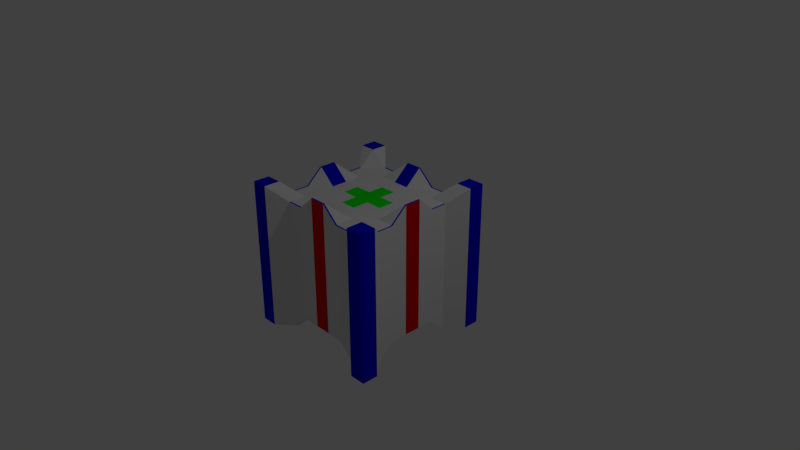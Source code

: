 # Source: code_block.blend  (saved by Blender 2.78.0; exported with 4.5.12 LTS)
import bpy
from mathutils import Matrix  # noqa: F401  (used for matrix-valued properties, if any)

bpy.ops.wm.read_factory_settings(use_empty=True)
scene = bpy.context.scene
scene.name = 'Scene'

# ---- collections
col_collection_1 = bpy.data.collections.new('Collection 1'); scene.collection.children.link(col_collection_1)

# ---- materials (node trees are filled in below, after node groups)
mat_blank = bpy.data.materials.new('blank')
mat_blank.alpha_threshold = 0.0
mat_blank.use_transparent_shadow = False
mat_blank.roughness = 0.5
mat_blue = bpy.data.materials.new('blue')
mat_blue.alpha_threshold = 0.0
mat_blue.use_transparent_shadow = False
mat_blue.diffuse_color = (0.0, 0.0, 0.8, 1.0)
mat_blue.roughness = 0.5
mat_red = bpy.data.materials.new('red')
mat_red.alpha_threshold = 0.0
mat_red.use_transparent_shadow = False
mat_red.diffuse_color = (0.8, 0.0, 0.0, 1.0)
mat_red.roughness = 0.5
mat_green = bpy.data.materials.new('green')
mat_green.alpha_threshold = 0.0
mat_green.use_transparent_shadow = False
mat_green.diffuse_color = (0.0, 1.0, 0.0, 1.0)
mat_green.roughness = 0.5

# ---- material node trees

# ---- world
world_world = bpy.data.worlds.new('World'); scene.world = world_world
world_world.color = (0.05088, 0.05088, 0.05088)
world_world.use_sun_shadow = False
world_world.sun_shadow_jitter_overblur = 0.0
world_world.cycles.sampling_method = 'MANUAL'

# ---- cameras
cam_camera = bpy.data.cameras.new('Camera')
cam_camera.clip_end = 100.0
cam_camera.lens = 35.0
cam_camera.sensor_width = 32.0
cam_camera.sensor_height = 18.0
cam_camera.ortho_scale = 7.314
cam_camera.dof.focus_distance = 0.0
cam_camera.dof.aperture_fstop = 128.0

# ---- lights
light_lamp = bpy.data.lights.new('Lamp', 'POINT')
light_lamp.transmission_factor = 0.0
light_lamp.cutoff_distance = 30.0
light_lamp.energy = 100.0
light_lamp.shadow_buffer_clip_start = 1.001
light_lamp.shadow_soft_size = 0.1
light_lamp.shadow_maximum_resolution = 0.006
light_lamp.use_absolute_resolution = True

# ---- meshes
me_grid = bpy.data.meshes.new('Grid')
me_grid.from_pydata([(-1.0, -1.0, -1.0), (-0.7778, -1.0, -1.0), (-0.5556, -0.8, -1.0), (-0.3333, -0.8, -0.8), (-0.1111, -0.8, -0.8), (0.1111, -0.8, -0.8), (0.3333, -0.8, -0.8), (0.5556, -0.8, -1.0), (0.7778, -1.0, -1.0), (1.0, -1.0, -1.0), (-1.0, -0.7778, -1.0), (-0.7778, -0.7778, -1.0), (-0.5556, -0.7778, -1.0), (-0.3333, -0.7778, -0.8), (-0.1111, -0.7778, -0.8), (0.1111, -0.7778, -0.8), (0.3333, -0.7778, -0.8), (0.5556, -0.7778, -1.0), (0.7778, -0.7778, -1.0), (1.0, -0.7778, -1.0), (-0.8, -0.5556, -1.0), (-0.7778, -0.5556, -1.0), (-0.5556, -0.5556, -0.8), (-0.3333, -0.5556, -0.8), (-0.1111, -0.5556, -0.8), (0.1111, -0.5556, -0.8), (0.3333, -0.5556, -0.8), (0.5556, -0.5556, -0.8), (0.7778, -0.5556, -1.0), (0.8, -0.5556, -1.0), (-0.8, -0.3333, -0.8), (-0.7778, -0.3333, -0.8), (-0.5556, -0.3333, -0.8), (-0.3333, -0.3333, -0.8), (-0.1111, -0.3333, -0.8), (0.1111, -0.3333, -0.8), (0.3333, -0.3333, -0.8), (0.5556, -0.3333, -0.8), (0.7778, -0.3333, -0.8), (0.8, -0.3333, -0.8), (-0.8, -0.1111, -0.8), (-0.7778, -0.1111, -0.8), (-0.5556, -0.1111, -0.8), (-0.3333, -0.1111, -0.8), (-0.1111, -0.1111, -1.0), (0.1111, -0.1111, -1.0), (0.3333, -0.1111, -0.8), (0.5556, -0.1111, -0.8), (0.7778, -0.1111, -0.8), (0.8, -0.1111, -0.8), (-0.8, 0.1111, -0.8), (-0.7778, 0.1111, -0.8), (-0.5556, 0.1111, -0.8), (-0.3333, 0.1111, -0.8), (-0.1111, 0.1111, -1.0), (0.1111, 0.1111, -1.0), (0.3333, 0.1111, -0.8), (0.5556, 0.1111, -0.8), (0.7778, 0.1111, -0.8), (0.8, 0.1111, -0.8), (-0.8, 0.3333, -0.8), (-0.7778, 0.3333, -0.8), (-0.5556, 0.3333, -0.8), (-0.3333, 0.3333, -0.8), (-0.1111, 0.3333, -0.8), (0.1111, 0.3333, -0.8), (0.3333, 0.3333, -0.8), (0.5556, 0.3333, -0.8), (0.7778, 0.3333, -0.8), (0.8, 0.3333, -0.8), (-0.8, 0.5556, -1.0), (-0.7778, 0.5556, -1.0), (-0.5556, 0.5556, -0.8), (-0.3333, 0.5556, -0.8), (-0.1111, 0.5556, -0.8), (0.1111, 0.5556, -0.8), (0.3333, 0.5556, -0.8), (0.5556, 0.5556, -0.8), (0.7778, 0.5556, -1.0), (0.8, 0.5556, -1.0), (-1.0, 0.7778, -1.0), (-0.7778, 0.7778, -1.0), (-0.5556, 0.7778, -1.0), (-0.3333, 0.7778, -0.8), (-0.1111, 0.7778, -0.8), (0.1111, 0.7778, -0.8), (0.3333, 0.7778, -0.8), (0.5556, 0.7778, -1.0), (0.7778, 0.7778, -1.0), (1.0, 0.7778, -1.0), (-1.0, 1.0, -1.0), (-0.7778, 1.0, -1.0), (-0.5556, 0.8, -1.0), (-0.3333, 0.8, -0.8), (-0.1111, 0.8, -0.8), (0.1111, 0.8, -0.8), (0.3333, 0.8, -0.8), (0.5556, 0.8, -1.0), (0.7778, 1.0, -1.0), (1.0, 1.0, -1.0), (-1.0, -0.7778, 1.0), (-1.0, -1.0, 1.0), (-0.7778, -1.0, 1.0), (-0.7778, -0.7778, 1.0), (-0.5556, -0.8, 0.8), (-0.5556, -0.7778, 0.8), (-0.3333, -0.8, 0.8), (-0.3333, -0.7778, 0.8), (-0.1111, -0.8, 1.0), (-0.1111, -0.7778, 1.0), (0.1111, -0.8, 1.0), (0.1111, -0.7778, 1.0), (0.3333, -0.8, 0.8), (0.3333, -0.7778, 0.8), (0.5556, -0.8, 0.8), (0.5556, -0.7778, 0.8), (0.7778, -1.0, 1.0), (0.7778, -0.7778, 1.0), (1.0, -1.0, 1.0), (1.0, -0.7778, 1.0), (-0.8, -0.5556, 0.8), (-0.7778, -0.5556, 0.8), (-0.5556, -0.5556, 0.8), (-0.3333, -0.5556, 0.8), (-0.1111, -0.5556, 0.8), (0.1111, -0.5556, 0.8), (0.3333, -0.5556, 0.8), (0.5556, -0.5556, 0.8), (0.7778, -0.5556, 0.8), (0.8, -0.5556, 0.8), (-0.8, -0.3333, 0.8), (-0.7778, -0.3333, 0.8), (-0.5556, -0.3333, 0.8), (-0.3333, -0.3333, 0.8), (-0.1111, -0.3333, 0.8), (0.1111, -0.3333, 0.8), (0.3333, -0.3333, 0.8), (0.5556, -0.3333, 0.8), (0.7778, -0.3333, 0.8), (0.8, -0.3333, 0.8), (-0.8, -0.1111, 1.0), (-0.7778, -0.1111, 1.0), (-0.5556, -0.1111, 0.8), (-0.3333, -0.1111, 0.8), (-0.1111, -0.1111, 0.8), (0.1111, -0.1111, 0.8), (0.3333, -0.1111, 0.8), (0.5556, -0.1111, 0.8), (0.7778, -0.1111, 1.0), (0.8, -0.1111, 1.0), (-0.8, 0.1111, 1.0), (-0.7778, 0.1111, 1.0), (-0.5556, 0.1111, 0.8), (-0.3333, 0.1111, 0.8), (-0.1111, 0.1111, 0.8), (0.1111, 0.1111, 0.8), (0.3333, 0.1111, 0.8), (0.5556, 0.1111, 0.8), (0.7778, 0.1111, 1.0), (0.8, 0.1111, 1.0), (-0.8, 0.3333, 0.8), (-0.7778, 0.3333, 0.8), (-0.5556, 0.3333, 0.8), (-0.3333, 0.3333, 0.8), (-0.1111, 0.3333, 0.8), (0.1111, 0.3333, 0.8), (0.3333, 0.3333, 0.8), (0.5556, 0.3333, 0.8), (0.7778, 0.3333, 0.8), (0.8, 0.3333, 0.8), (-0.8, 0.5556, 0.8), (-0.7778, 0.5556, 0.8), (-0.5556, 0.5556, 0.8), (-0.3333, 0.5556, 0.8), (-0.1111, 0.5556, 0.8), (0.1111, 0.5556, 0.8), (0.3333, 0.5556, 0.8), (0.5556, 0.5556, 0.8), (0.7778, 0.5556, 0.8), (0.8, 0.5556, 0.8), (-1.0, 0.7778, 1.0), (-0.7778, 0.7778, 1.0), (-0.5556, 0.7778, 0.8), (-0.3333, 0.7778, 0.8), (-0.1111, 0.7778, 1.0), (0.1111, 0.7778, 1.0), (0.3333, 0.7778, 0.8), (0.5556, 0.7778, 0.8), (0.7778, 0.7778, 1.0), (1.0, 0.7778, 1.0), (-1.0, 1.0, 1.0), (-0.7778, 1.0, 1.0), (-0.5556, 0.8, 0.8), (-0.3333, 0.8, 0.8), (-0.1111, 0.8, 1.0), (0.1111, 0.8, 1.0), (0.3333, 0.8, 0.8), (0.5556, 0.8, 0.8), (0.7778, 1.0, 1.0), (1.0, 1.0, 1.0)], [], [(0, 10, 11, 1), (1, 11, 12, 2), (2, 12, 13, 3), (3, 13, 14, 4), (4, 14, 15, 5), (5, 15, 16, 6), (6, 16, 17, 7), (7, 17, 18, 8), (8, 18, 19, 9), (10, 20, 21, 11), (11, 21, 22, 12), (12, 22, 23, 13), (13, 23, 24, 14), (14, 24, 25, 15), (15, 25, 26, 16), (16, 26, 27, 17), (17, 27, 28, 18), (18, 28, 29, 19), (20, 30, 31, 21), (21, 31, 32, 22), (22, 32, 33, 23), (23, 33, 34, 24), (24, 34, 35, 25), (25, 35, 36, 26), (26, 36, 37, 27), (27, 37, 38, 28), (28, 38, 39, 29), (30, 40, 41, 31), (31, 41, 42, 32), (32, 42, 43, 33), (33, 43, 44, 34), (34, 44, 45, 35), (35, 45, 46, 36), (36, 46, 47, 37), (37, 47, 48, 38), (38, 48, 49, 39), (40, 50, 51, 41), (41, 51, 52, 42), (42, 52, 53, 43), (43, 53, 54, 44), (44, 54, 55, 45), (45, 55, 56, 46), (46, 56, 57, 47), (47, 57, 58, 48), (48, 58, 59, 49), (50, 60, 61, 51), (51, 61, 62, 52), (52, 62, 63, 53), (53, 63, 64, 54), (54, 64, 65, 55), (55, 65, 66, 56), (56, 66, 67, 57), (57, 67, 68, 58), (58, 68, 69, 59), (60, 70, 71, 61), (61, 71, 72, 62), (62, 72, 73, 63), (63, 73, 74, 64), (64, 74, 75, 65), (65, 75, 76, 66), (66, 76, 77, 67), (67, 77, 78, 68), (68, 78, 79, 69), (70, 80, 81, 71), (71, 81, 82, 72), (72, 82, 83, 73), (73, 83, 84, 74), (74, 84, 85, 75), (75, 85, 86, 76), (76, 86, 87, 77), (77, 87, 88, 78), (78, 88, 89, 79), (80, 90, 91, 81), (81, 91, 92, 82), (82, 92, 93, 83), (83, 93, 94, 84), (84, 94, 95, 85), (85, 95, 96, 86), (86, 96, 97, 87), (87, 97, 98, 88), (88, 98, 99, 89), (101, 102, 103, 100), (102, 104, 105, 103), (104, 106, 107, 105), (106, 108, 109, 107), (108, 110, 111, 109), (110, 112, 113, 111), (112, 114, 115, 113), (114, 116, 117, 115), (116, 118, 119, 117), (100, 103, 121, 120), (103, 105, 122, 121), (105, 107, 123, 122), (107, 109, 124, 123), (109, 111, 125, 124), (111, 113, 126, 125), (113, 115, 127, 126), (115, 117, 128, 127), (117, 119, 129, 128), (120, 121, 131, 130), (121, 122, 132, 131), (122, 123, 133, 132), (123, 124, 134, 133), (124, 125, 135, 134), (125, 126, 136, 135), (126, 127, 137, 136), (127, 128, 138, 137), (128, 129, 139, 138), (130, 131, 141, 140), (131, 132, 142, 141), (132, 133, 143, 142), (133, 134, 144, 143), (134, 135, 145, 144), (135, 136, 146, 145), (136, 137, 147, 146), (137, 138, 148, 147), (138, 139, 149, 148), (140, 141, 151, 150), (141, 142, 152, 151), (142, 143, 153, 152), (143, 144, 154, 153), (144, 145, 155, 154), (145, 146, 156, 155), (146, 147, 157, 156), (147, 148, 158, 157), (148, 149, 159, 158), (150, 151, 161, 160), (151, 152, 162, 161), (152, 153, 163, 162), (153, 154, 164, 163), (154, 155, 165, 164), (155, 156, 166, 165), (156, 157, 167, 166), (157, 158, 168, 167), (158, 159, 169, 168), (160, 161, 171, 170), (161, 162, 172, 171), (162, 163, 173, 172), (163, 164, 174, 173), (164, 165, 175, 174), (165, 166, 176, 175), (166, 167, 177, 176), (167, 168, 178, 177), (168, 169, 179, 178), (170, 171, 181, 180), (171, 172, 182, 181), (172, 173, 183, 182), (173, 174, 184, 183), (174, 175, 185, 184), (175, 176, 186, 185), (176, 177, 187, 186), (177, 178, 188, 187), (178, 179, 189, 188), (180, 181, 191, 190), (181, 182, 192, 191), (182, 183, 193, 192), (183, 184, 194, 193), (184, 185, 195, 194), (185, 186, 196, 195), (186, 187, 197, 196), (187, 188, 198, 197), (188, 189, 199, 198), (6, 7, 114, 112), (69, 79, 179, 169), (93, 92, 192, 193), (30, 20, 120, 130), (2, 3, 106, 104), (80, 70, 170, 180), (94, 93, 193, 194), (49, 59, 159, 149), (7, 8, 116, 114), (3, 4, 108, 106), (95, 94, 194, 195), (60, 50, 150, 160), (29, 39, 139, 129), (79, 89, 189, 179), (8, 9, 118, 116), (96, 95, 195, 196), (40, 30, 130, 140), (9, 19, 119, 118), (4, 5, 110, 108), (10, 0, 101, 100), (90, 80, 180, 190), (59, 69, 169, 159), (97, 96, 196, 197), (0, 1, 102, 101), (20, 10, 100, 120), (91, 90, 190, 191), (70, 60, 160, 170), (39, 49, 149, 139), (5, 6, 112, 110), (98, 97, 197, 198), (89, 99, 199, 189), (1, 2, 104, 102), (92, 91, 191, 192), (50, 40, 140, 150), (99, 98, 198, 199), (19, 29, 129, 119)])
me_grid.polygons.foreach_set('material_index', [1, 0, 1, 0, 1, 0, 1, 0, 1, 0, 0, 0, 0, 1, 0, 0, 0, 0, 1, 0, 0, 0, 0, 0, 0, 0, 1, 0, 0, 0, 0, 3, 0, 0, 0, 0, 1, 1, 0, 3, 3, 3, 0, 1, 1, 0, 0, 0, 0, 3, 0, 0, 0, 0, 1, 0, 0, 0, 0, 0, 0, 0, 1, 0, 0, 0, 0, 1, 0, 0, 0, 0, 1, 0, 1, 0, 1, 0, 1, 0, 1, 1, 0, 1, 1, 1, 1, 1, 0, 1, 0, 0, 0, 0, 1, 0, 0, 0, 0, 1, 0, 0, 0, 0, 0, 0, 0, 1, 1, 0, 0, 0, 3, 0, 0, 0, 1, 1, 1, 0, 3, 3, 3, 0, 1, 1, 1, 0, 0, 0, 3, 0, 0, 0, 1, 1, 0, 0, 0, 0, 0, 0, 0, 1, 0, 0, 0, 0, 1, 0, 0, 0, 0, 1, 0, 1, 1, 1, 1, 1, 0, 1, 0, 0, 0, 0, 0, 0, 0, 2, 0, 0, 2, 0, 0, 0, 1, 0, 0, 1, 2, 1, 1, 0, 0, 1, 0, 1, 0, 0, 0, 0, 1, 0, 0, 2, 1, 0])
me_grid.materials.append(mat_blank)
me_grid.materials.append(mat_blue)
me_grid.materials.append(mat_red)
me_grid.materials.append(mat_green)
me_grid.use_remesh_preserve_volume = False
me_grid.use_remesh_preserve_attributes = False
me_grid.use_mirror_vertex_groups = False
me_grid.update()

# ---- objects
ob_grid = bpy.data.objects.new('Grid', me_grid)
ob_lamp = bpy.data.objects.new('Lamp', light_lamp)
ob_camera = bpy.data.objects.new('Camera', cam_camera)

# ---- transforms, parenting, visibility, modifiers, constraints
ob_grid.location = (0.0, 0.0, 0.0)
ob_grid.lineart.crease_threshold = 0.0
ob_lamp.location = (4.076, 1.005, 5.904)
ob_lamp.rotation_euler = (0.6503, 0.05522, 1.866)
ob_lamp.lock_rotations_4d = False
ob_lamp.empty_display_type = 'ARROWS'
ob_lamp.color = (0.0, 0.0, 0.0, 0.0)
ob_lamp.lineart.crease_threshold = 0.0
ob_camera.location = (7.481, -6.508, 5.344)
ob_camera.rotation_euler = (1.109, 0.0, 0.8149)
ob_camera.lock_rotations_4d = False
ob_camera.empty_display_type = 'ARROWS'
ob_camera.color = (0.0, 0.0, 0.0, 0.0)
ob_camera.display_type = 'WIRE'
ob_camera.lineart.crease_threshold = 0.0

# ---- collection membership
col_collection_1.objects.link(ob_grid)
col_collection_1.objects.link(ob_lamp)
col_collection_1.objects.link(ob_camera)

# ---- scene / render settings (as saved in the file)
scene.camera = ob_camera
scene.frame_start = 1; scene.frame_end = 250; scene.frame_set(1)
scene.render.engine = 'BLENDER_EEVEE_NEXT'
scene.render.resolution_percentage = 50
scene.render.dither_intensity = 0.0
scene.cycles.use_denoising = False
scene.cycles.samples = 128
scene.cycles.sampling_pattern = 'TABULATED_SOBOL'
scene.cycles.light_sampling_threshold = 0.0
scene.cycles.use_adaptive_sampling = False
scene.cycles.use_light_tree = False
scene.cycles.blur_glossy = 0.0
scene.cycles.sample_clamp_indirect = 0.0
scene.view_settings.view_transform = 'Standard'
bpy.context.view_layer.update()
